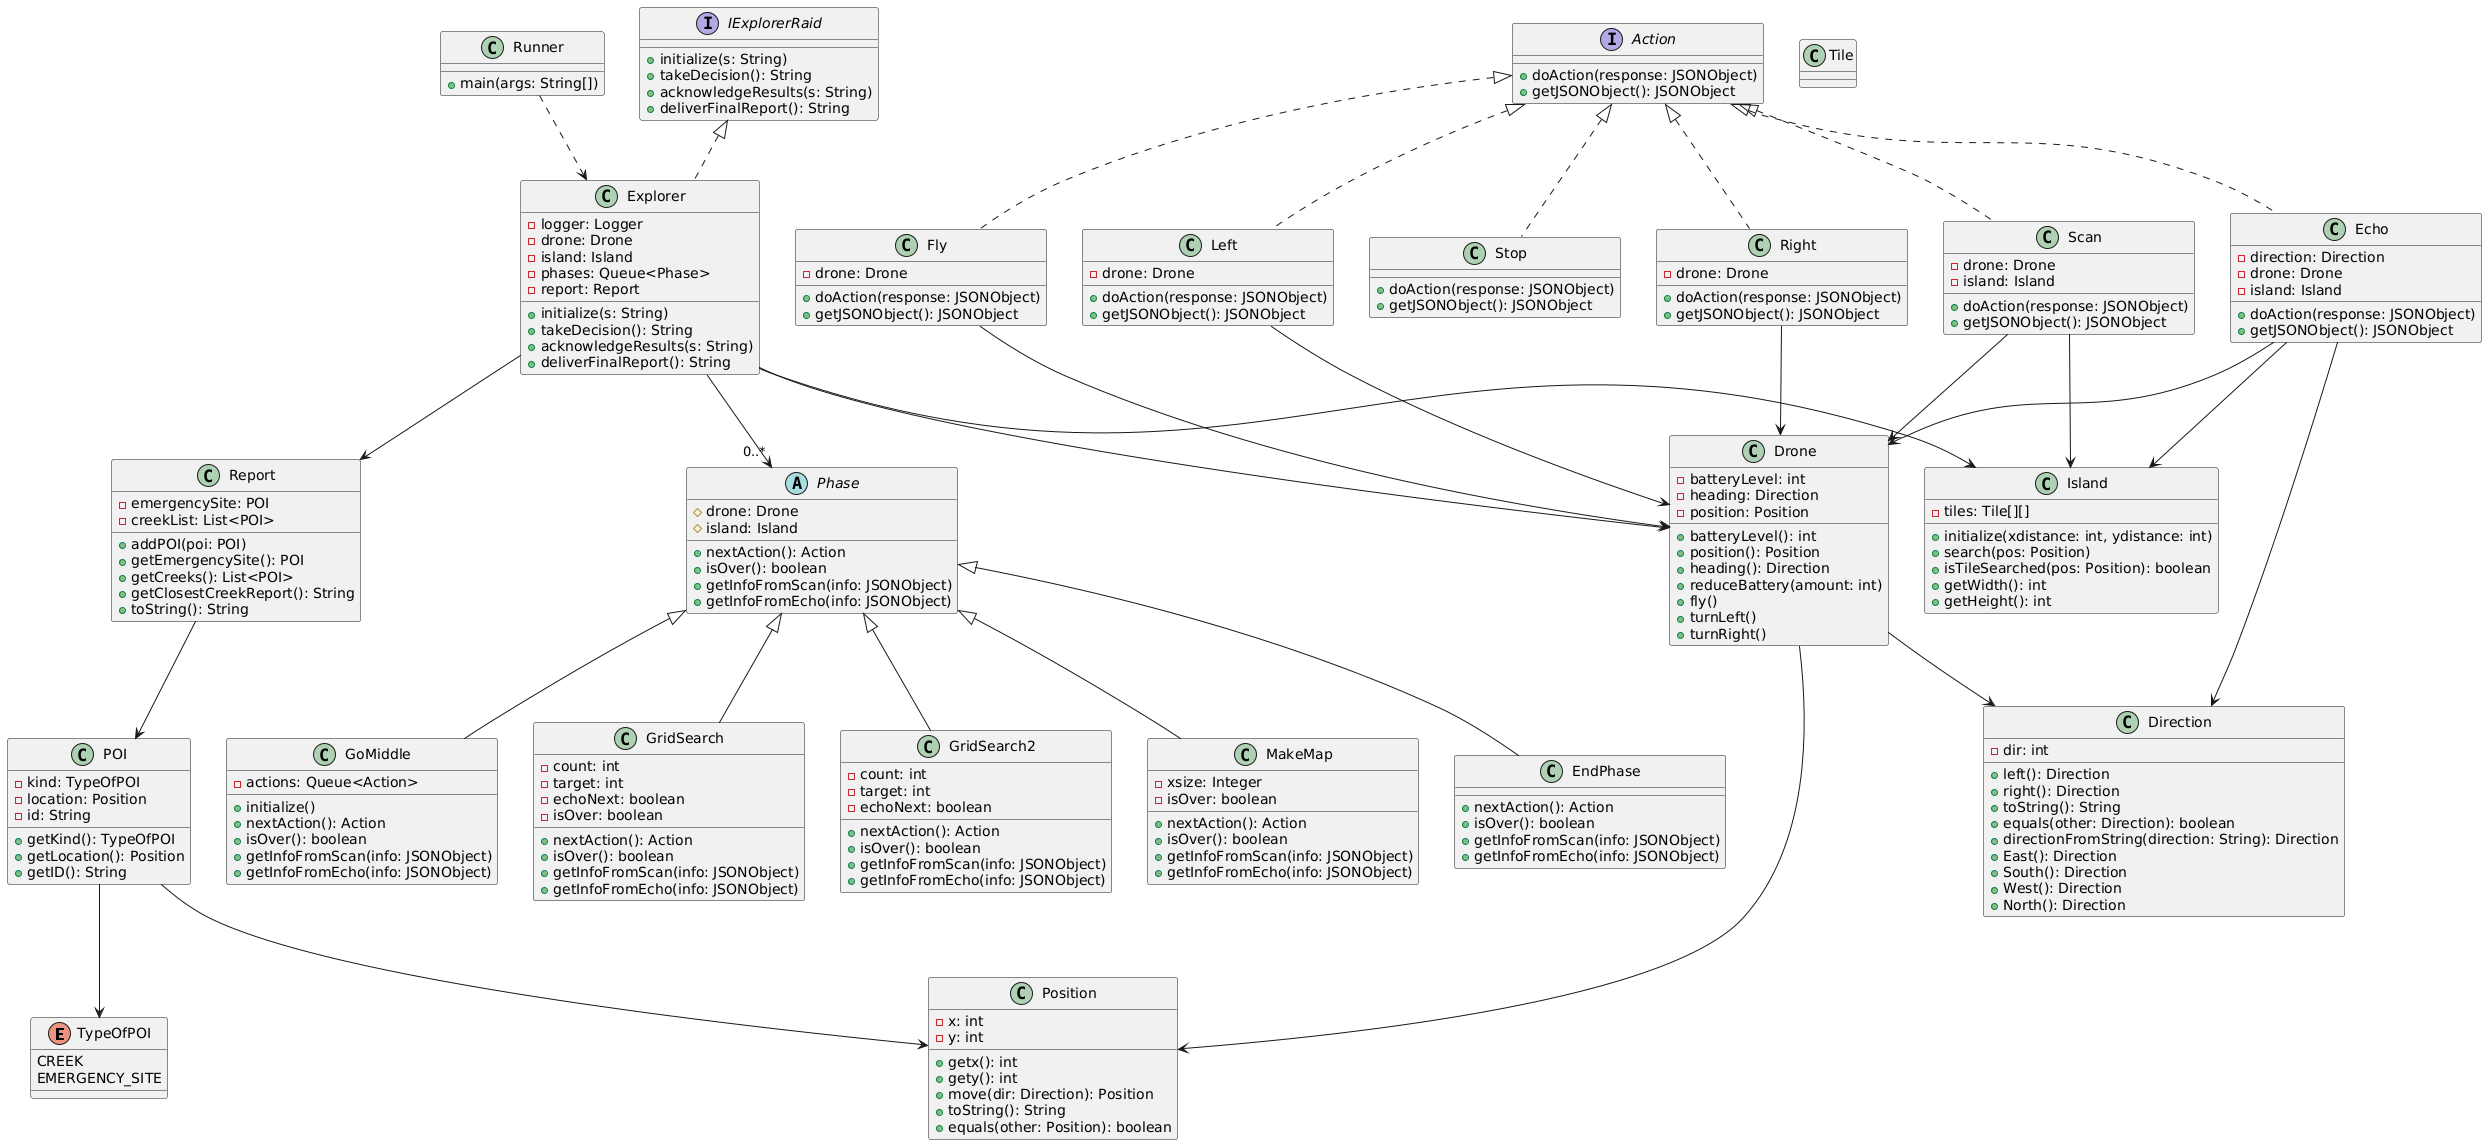

The diagram above was rendered by PlantUML. Its source (embedded in the PNG):
@startuml
' ===========================
' Enums
' ===========================
enum TypeOfPOI {
  CREEK
  EMERGENCY_SITE
}

' ===========================
' Interfaces
' ===========================
interface Action {
  +doAction(response: JSONObject)
  +getJSONObject(): JSONObject
}

interface IExplorerRaid {
  +initialize(s: String)
  +takeDecision(): String
  +acknowledgeResults(s: String)
  +deliverFinalReport(): String
}

' ===========================
' Abstract Classes
' ===========================
abstract class Phase {
  # drone: Drone
  # island: Island
  +nextAction(): Action
  +isOver(): boolean
  +getInfoFromScan(info: JSONObject)
  +getInfoFromEcho(info: JSONObject)
}

' ===========================
' Concrete Classes
' ===========================
class Direction {
  - dir: int
  +left(): Direction
  +right(): Direction
  +toString(): String
  +equals(other: Direction): boolean
  +directionFromString(direction: String): Direction
  +East(): Direction
  +South(): Direction
  +West(): Direction
  +North(): Direction
}

class Drone {
  - batteryLevel: int
  - heading: Direction
  - position: Position
  +batteryLevel(): int
  +position(): Position
  +heading(): Direction
  +reduceBattery(amount: int)
  +fly()
  +turnLeft()
  +turnRight()
}

class Position {
  - x: int
  - y: int
  +getx(): int
  +gety(): int
  +move(dir: Direction): Position
  +toString(): String
  +equals(other: Position): boolean
}

class Island {
  - tiles: Tile[][]
  +initialize(xdistance: int, ydistance: int)
  +search(pos: Position)
  +isTileSearched(pos: Position): boolean
  +getWidth(): int
  +getHeight(): int
}

' Stub for Tile (used by Island)
class Tile

class Report {
  - emergencySite: POI
  - creekList: List<POI>
  +addPOI(poi: POI)
  +getEmergencySite(): POI
  +getCreeks(): List<POI>
  +getClosestCreekReport(): String
  +toString(): String
}

class POI {
  - kind: TypeOfPOI
  - location: Position
  - id: String
  +getKind(): TypeOfPOI
  +getLocation(): Position
  +getID(): String
}

class Explorer {
  - logger: Logger
  - drone: Drone
  - island: Island
  - phases: Queue<Phase>
  - report: Report
  +initialize(s: String)
  +takeDecision(): String
  +acknowledgeResults(s: String)
  +deliverFinalReport(): String
}

class Fly {
  - drone: Drone
  +doAction(response: JSONObject)
  +getJSONObject(): JSONObject
}

class Left {
  - drone: Drone
  +doAction(response: JSONObject)
  +getJSONObject(): JSONObject
}

class Right {
  - drone: Drone
  +doAction(response: JSONObject)
  +getJSONObject(): JSONObject
}

class Scan {
  - drone: Drone
  - island: Island
  +doAction(response: JSONObject)
  +getJSONObject(): JSONObject
}

class Stop {
  +doAction(response: JSONObject)
  +getJSONObject(): JSONObject
}

class Echo {
  - direction: Direction
  - drone: Drone
  - island: Island
  +doAction(response: JSONObject)
  +getJSONObject(): JSONObject
}

class EndPhase {
  +nextAction(): Action
  +isOver(): boolean
  +getInfoFromScan(info: JSONObject)
  +getInfoFromEcho(info: JSONObject)
}

class GoMiddle {
  - actions: Queue<Action>
  +initialize()
  +nextAction(): Action
  +isOver(): boolean
  +getInfoFromScan(info: JSONObject)
  +getInfoFromEcho(info: JSONObject)
}

class GridSearch {
  - count: int
  - target: int
  - echoNext: boolean
  - isOver: boolean
  +nextAction(): Action
  +isOver(): boolean
  +getInfoFromScan(info: JSONObject)
  +getInfoFromEcho(info: JSONObject)
}

class GridSearch2 {
  - count: int
  - target: int
  - echoNext: boolean
  +nextAction(): Action
  +isOver(): boolean
  +getInfoFromScan(info: JSONObject)
  +getInfoFromEcho(info: JSONObject)
}

class MakeMap {
  - xsize: Integer
  - isOver: boolean
  +nextAction(): Action
  +isOver(): boolean
  +getInfoFromScan(info: JSONObject)
  +getInfoFromEcho(info: JSONObject)
}

class Runner {
  +main(args: String[])
}

' ===========================
' Inheritance / Implementation
' ===========================
' Action implementations
Action <|.. Echo
Action <|.. Fly
Action <|.. Left
Action <|.. Right
Action <|.. Scan
Action <|.. Stop

' Phase subclasses
Phase <|-- EndPhase
Phase <|-- GoMiddle
Phase <|-- GridSearch
Phase <|-- GridSearch2
Phase <|-- MakeMap

' Explorer implements IExplorerRaid
IExplorerRaid <|.. Explorer

' ===========================
' Associations / Dependencies
' ===========================
Explorer --> Drone
Explorer --> Island
Explorer --> Report
Explorer --> "0..*" Phase

Drone --> Direction
Drone --> Position

Report --> POI

POI --> Position
POI --> TypeOfPOI

Echo --> Drone
Echo --> Island
Echo --> Direction

Fly --> Drone
Left --> Drone
Right --> Drone
Scan --> Drone
Scan --> Island

Runner ..> Explorer
@enduml